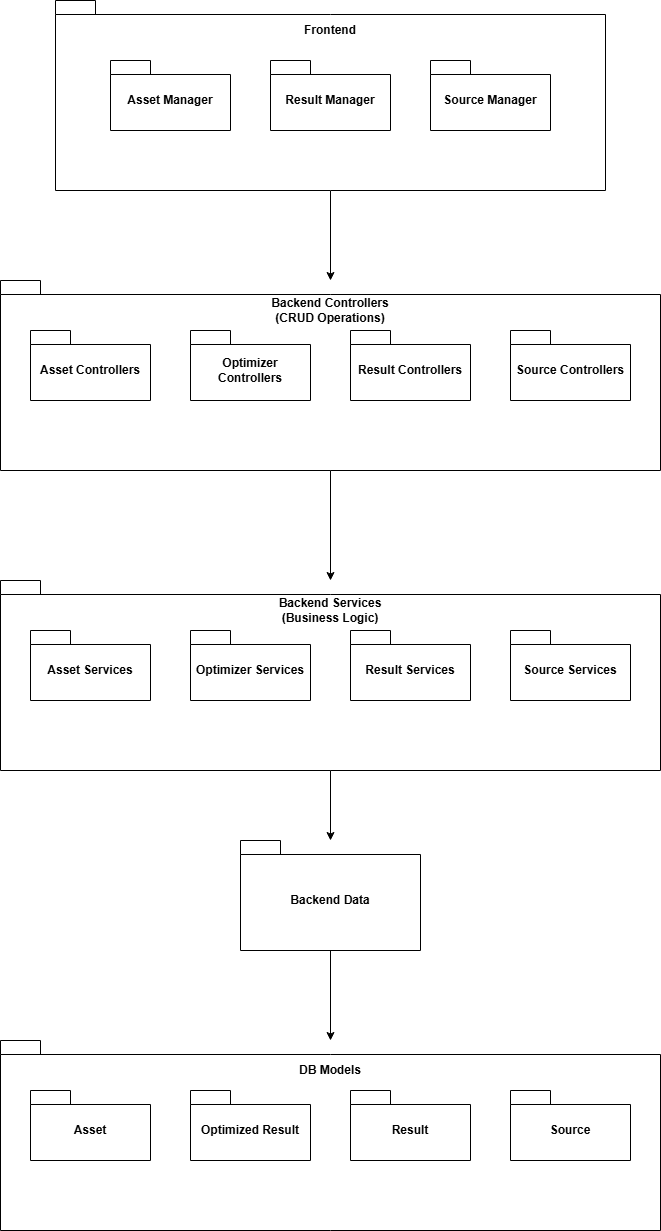

The diagram above was exported from draw.io. Its source (the exported page's mxGraphModel, read from the mxfile embedded in the PNG):
<mxGraphModel dx="1505" dy="954" grid="1" gridSize="10" guides="1" tooltips="1" connect="1" arrows="1" fold="1" page="1" pageScale="1" pageWidth="850" pageHeight="1100" math="0" shadow="0">
  <root>
    <mxCell id="0" />
    <mxCell id="1" parent="0" />
    <mxCell id="2Oj81LVg7a9GnV-CatgF-19" edge="1" parent="1" source="2Oj81LVg7a9GnV-CatgF-13" style="edgeStyle=orthogonalEdgeStyle;rounded=0;orthogonalLoop=1;jettySize=auto;html=1;" target="2Oj81LVg7a9GnV-CatgF-18">
      <mxGeometry relative="1" as="geometry" />
    </mxCell>
    <mxCell id="2Oj81LVg7a9GnV-CatgF-24" connectable="0" parent="1" style="group" value="" vertex="1">
      <mxGeometry height="190" width="550" x="375" y="80" as="geometry" />
    </mxCell>
    <mxCell id="2Oj81LVg7a9GnV-CatgF-13" parent="2Oj81LVg7a9GnV-CatgF-24" style="shape=folder;fontStyle=1;spacingTop=-130;tabWidth=40;tabHeight=14;tabPosition=left;html=1;whiteSpace=wrap;spacing=0;" value="Frontend" vertex="1">
      <mxGeometry height="190" width="550" as="geometry" />
    </mxCell>
    <mxCell id="2Oj81LVg7a9GnV-CatgF-15" parent="2Oj81LVg7a9GnV-CatgF-24" style="shape=folder;fontStyle=1;spacingTop=10;tabWidth=40;tabHeight=14;tabPosition=left;html=1;whiteSpace=wrap;" value="Asset Manager" vertex="1">
      <mxGeometry height="70" width="120" x="55" y="60" as="geometry" />
    </mxCell>
    <mxCell id="2Oj81LVg7a9GnV-CatgF-16" parent="2Oj81LVg7a9GnV-CatgF-24" style="shape=folder;fontStyle=1;spacingTop=10;tabWidth=40;tabHeight=14;tabPosition=left;html=1;whiteSpace=wrap;" value="Result Manager" vertex="1">
      <mxGeometry height="70" width="120" x="215" y="60" as="geometry" />
    </mxCell>
    <mxCell id="2Oj81LVg7a9GnV-CatgF-17" parent="2Oj81LVg7a9GnV-CatgF-24" style="shape=folder;fontStyle=1;spacingTop=10;tabWidth=40;tabHeight=14;tabPosition=left;html=1;whiteSpace=wrap;" value="Source Manager" vertex="1">
      <mxGeometry height="70" width="120" x="375" y="60" as="geometry" />
    </mxCell>
    <mxCell id="2Oj81LVg7a9GnV-CatgF-26" connectable="0" parent="1" style="group" value="" vertex="1">
      <mxGeometry height="190" width="660" x="320" y="360" as="geometry" />
    </mxCell>
    <mxCell id="2Oj81LVg7a9GnV-CatgF-18" parent="2Oj81LVg7a9GnV-CatgF-26" style="shape=folder;fontStyle=1;spacingTop=-130;tabWidth=40;tabHeight=14;tabPosition=left;html=1;whiteSpace=wrap;spacing=0;" value="Backend Controllers&lt;div&gt;(CRUD Operations)&lt;/div&gt;" vertex="1">
      <mxGeometry height="190" width="660" as="geometry" />
    </mxCell>
    <mxCell id="2Oj81LVg7a9GnV-CatgF-20" parent="2Oj81LVg7a9GnV-CatgF-26" style="shape=folder;fontStyle=1;spacingTop=10;tabWidth=40;tabHeight=14;tabPosition=left;html=1;whiteSpace=wrap;" value="Asset Controllers" vertex="1">
      <mxGeometry height="70" width="120" x="30" y="50" as="geometry" />
    </mxCell>
    <mxCell id="2Oj81LVg7a9GnV-CatgF-21" parent="2Oj81LVg7a9GnV-CatgF-26" style="shape=folder;fontStyle=1;spacingTop=10;tabWidth=40;tabHeight=14;tabPosition=left;html=1;whiteSpace=wrap;" value="Result Controllers" vertex="1">
      <mxGeometry height="70" width="120" x="350" y="50" as="geometry" />
    </mxCell>
    <mxCell id="2Oj81LVg7a9GnV-CatgF-22" parent="2Oj81LVg7a9GnV-CatgF-26" style="shape=folder;fontStyle=1;spacingTop=10;tabWidth=40;tabHeight=14;tabPosition=left;html=1;whiteSpace=wrap;" value="Source Controllers" vertex="1">
      <mxGeometry height="70" width="120" x="510" y="50" as="geometry" />
    </mxCell>
    <mxCell id="2Oj81LVg7a9GnV-CatgF-23" parent="2Oj81LVg7a9GnV-CatgF-26" style="shape=folder;fontStyle=1;spacingTop=10;tabWidth=40;tabHeight=14;tabPosition=left;html=1;whiteSpace=wrap;" value="Optimizer Controllers" vertex="1">
      <mxGeometry height="70" width="120" x="190" y="50" as="geometry" />
    </mxCell>
    <mxCell id="2Oj81LVg7a9GnV-CatgF-27" connectable="0" parent="1" style="group" value="" vertex="1">
      <mxGeometry height="190" width="660" x="320" y="660" as="geometry" />
    </mxCell>
    <mxCell id="2Oj81LVg7a9GnV-CatgF-28" parent="2Oj81LVg7a9GnV-CatgF-27" style="shape=folder;fontStyle=1;spacingTop=-130;tabWidth=40;tabHeight=14;tabPosition=left;html=1;whiteSpace=wrap;spacing=0;" value="Backend Services&lt;div&gt;(Business Logic)&lt;/div&gt;" vertex="1">
      <mxGeometry height="190" width="660" as="geometry" />
    </mxCell>
    <mxCell id="2Oj81LVg7a9GnV-CatgF-29" parent="2Oj81LVg7a9GnV-CatgF-27" style="shape=folder;fontStyle=1;spacingTop=10;tabWidth=40;tabHeight=14;tabPosition=left;html=1;whiteSpace=wrap;" value="Asset Services" vertex="1">
      <mxGeometry height="70" width="120" x="30" y="50" as="geometry" />
    </mxCell>
    <mxCell id="2Oj81LVg7a9GnV-CatgF-30" parent="2Oj81LVg7a9GnV-CatgF-27" style="shape=folder;fontStyle=1;spacingTop=10;tabWidth=40;tabHeight=14;tabPosition=left;html=1;whiteSpace=wrap;" value="Result Services" vertex="1">
      <mxGeometry height="70" width="120" x="350" y="50" as="geometry" />
    </mxCell>
    <mxCell id="2Oj81LVg7a9GnV-CatgF-31" parent="2Oj81LVg7a9GnV-CatgF-27" style="shape=folder;fontStyle=1;spacingTop=10;tabWidth=40;tabHeight=14;tabPosition=left;html=1;whiteSpace=wrap;" value="Source Services" vertex="1">
      <mxGeometry height="70" width="120" x="510" y="50" as="geometry" />
    </mxCell>
    <mxCell id="2Oj81LVg7a9GnV-CatgF-32" parent="2Oj81LVg7a9GnV-CatgF-27" style="shape=folder;fontStyle=1;spacingTop=10;tabWidth=40;tabHeight=14;tabPosition=left;html=1;whiteSpace=wrap;" value="Optimizer Services" vertex="1">
      <mxGeometry height="70" width="120" x="190" y="50" as="geometry" />
    </mxCell>
    <mxCell id="2Oj81LVg7a9GnV-CatgF-35" edge="1" parent="1" source="2Oj81LVg7a9GnV-CatgF-18" style="edgeStyle=orthogonalEdgeStyle;rounded=0;orthogonalLoop=1;jettySize=auto;html=1;" target="2Oj81LVg7a9GnV-CatgF-28">
      <mxGeometry relative="1" as="geometry" />
    </mxCell>
    <mxCell id="2Oj81LVg7a9GnV-CatgF-51" edge="1" parent="1" source="2Oj81LVg7a9GnV-CatgF-42" style="edgeStyle=orthogonalEdgeStyle;rounded=0;orthogonalLoop=1;jettySize=auto;html=1;" target="2Oj81LVg7a9GnV-CatgF-44">
      <mxGeometry relative="1" as="geometry" />
    </mxCell>
    <mxCell id="2Oj81LVg7a9GnV-CatgF-42" parent="1" style="shape=folder;fontStyle=1;spacingTop=10;tabWidth=40;tabHeight=14;tabPosition=left;html=1;whiteSpace=wrap;" value="Backend Data" vertex="1">
      <mxGeometry height="110" width="180" x="560" y="920" as="geometry" />
    </mxCell>
    <mxCell id="2Oj81LVg7a9GnV-CatgF-43" connectable="0" parent="1" style="group" value="" vertex="1">
      <mxGeometry height="190" width="660" x="320" y="1120" as="geometry" />
    </mxCell>
    <mxCell id="2Oj81LVg7a9GnV-CatgF-44" parent="2Oj81LVg7a9GnV-CatgF-43" style="shape=folder;fontStyle=1;spacingTop=-130;tabWidth=40;tabHeight=14;tabPosition=left;html=1;whiteSpace=wrap;spacing=0;" value="DB Models" vertex="1">
      <mxGeometry height="190" width="660" as="geometry" />
    </mxCell>
    <mxCell id="2Oj81LVg7a9GnV-CatgF-45" parent="2Oj81LVg7a9GnV-CatgF-43" style="shape=folder;fontStyle=1;spacingTop=10;tabWidth=40;tabHeight=14;tabPosition=left;html=1;whiteSpace=wrap;" value="Asset" vertex="1">
      <mxGeometry height="70" width="120" x="30" y="50" as="geometry" />
    </mxCell>
    <mxCell id="2Oj81LVg7a9GnV-CatgF-46" parent="2Oj81LVg7a9GnV-CatgF-43" style="shape=folder;fontStyle=1;spacingTop=10;tabWidth=40;tabHeight=14;tabPosition=left;html=1;whiteSpace=wrap;" value="Result" vertex="1">
      <mxGeometry height="70" width="120" x="350" y="50" as="geometry" />
    </mxCell>
    <mxCell id="2Oj81LVg7a9GnV-CatgF-47" parent="2Oj81LVg7a9GnV-CatgF-43" style="shape=folder;fontStyle=1;spacingTop=10;tabWidth=40;tabHeight=14;tabPosition=left;html=1;whiteSpace=wrap;" value="Source" vertex="1">
      <mxGeometry height="70" width="120" x="510" y="50" as="geometry" />
    </mxCell>
    <mxCell id="2Oj81LVg7a9GnV-CatgF-48" parent="2Oj81LVg7a9GnV-CatgF-43" style="shape=folder;fontStyle=1;spacingTop=10;tabWidth=40;tabHeight=14;tabPosition=left;html=1;whiteSpace=wrap;" value="Optimized Result" vertex="1">
      <mxGeometry height="70" width="120" x="190" y="50" as="geometry" />
    </mxCell>
    <mxCell id="2Oj81LVg7a9GnV-CatgF-49" edge="1" parent="1" source="2Oj81LVg7a9GnV-CatgF-28" style="edgeStyle=orthogonalEdgeStyle;rounded=0;orthogonalLoop=1;jettySize=auto;html=1;" target="2Oj81LVg7a9GnV-CatgF-42">
      <mxGeometry relative="1" as="geometry" />
    </mxCell>
  </root>
</mxGraphModel>